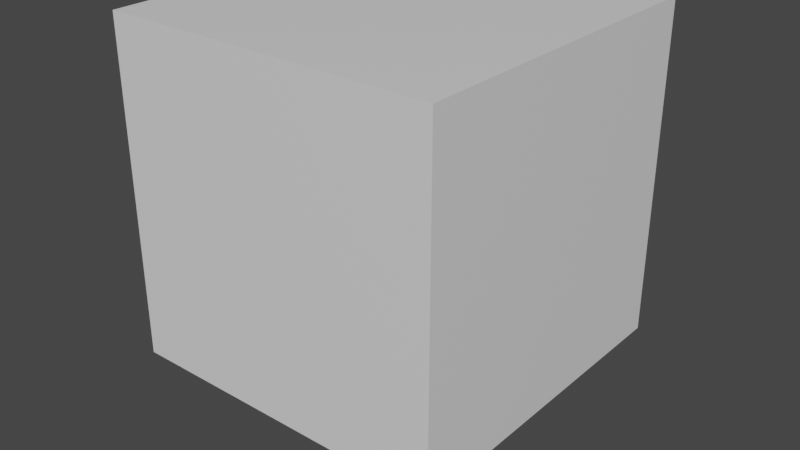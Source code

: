 # Source: research.blend  (saved by Blender 3.2.14; exported with 4.5.12 LTS)
import bpy
from mathutils import Matrix  # noqa: F401  (used for matrix-valued properties, if any)

bpy.ops.wm.read_factory_settings(use_empty=True)
scene = bpy.context.scene
scene.name = 'Scene'

# ---- collections
col_collection = bpy.data.collections.new('Collection'); scene.collection.children.link(col_collection)

# ---- images (referenced by path relative to the original .blend; pixels are not part of the script)
import os
ASSET_DIR = os.environ.get("B2B_ASSET_DIR", "")  # directory of the original .blend (textures are referenced by path, not embedded)
HERE = os.path.dirname(os.path.abspath(__file__))  # packed textures are extracted next to this script under _unpacked/

def load_image(name, relpath, width, height, colorspace="sRGB"):
    """Load a texture the original file referenced (path relative to the .blend, or extracted next to this script)."""
    p = next((c for c in (os.path.join(HERE, relpath), os.path.join(ASSET_DIR, relpath)) if relpath and os.path.exists(c)), "")
    if p:
        img = bpy.data.images.load(p, check_existing=True)
        img.name = name
    else:  # same state as the original file: an image datablock whose file is absent (Cycles renders it pink)
        img = bpy.data.images.new(name, width, height)
        img.source = "FILE"
        img.filepath = "//" + (relpath or name)
    img.colorspace_settings.name = colorspace
    return img
img_spaceship_png = load_image('spaceship.png', 'spaceship.png', 1024, 1024, 'sRGB')

# ---- materials (node trees are filled in below, after node groups)
mat_material = bpy.data.materials.new('Material')
mat_material.alpha_threshold = 0.0
mat_material.use_transparent_shadow = False
mat_material.line_color = (0.0, 0.0, 0.0, 1.0)
mat_material_001 = bpy.data.materials.new('Material.001')
mat_material_001.use_transparent_shadow = False

# ---- material node trees
mat_material.use_nodes = True; mat_material.node_tree.nodes.clear()
_N = mat_material.node_tree.nodes; _L = mat_material.node_tree.links
n0 = _N.new('ShaderNodeOutputMaterial'); n0.name = 'Material Output'; n0.location = (300, 300)
n1 = _N.new('ShaderNodeBsdfPrincipled'); n1.name = 'Principled BSDF'; n1.location = (10, 300)
n1.distribution = 'GGX'
n1.subsurface_method = 'RANDOM_WALK_SKIN'
n1.inputs[2].default_value = 0.4
n1.inputs[3].default_value = 1.45
n1.inputs[27].default_value = (0.0, 0.0, 0.0, 1.0)
n1.inputs[28].default_value = 1.0
_L.new(n1.outputs[0], n0.inputs[0])
n0.is_active_output = True
mat_material_001.use_nodes = True; mat_material_001.node_tree.nodes.clear()
_N = mat_material_001.node_tree.nodes; _L = mat_material_001.node_tree.links
n0 = _N.new('ShaderNodeOutputMaterial'); n0.name = 'Material Output'; n0.location = (300, 300)
n1 = _N.new('ShaderNodeBsdfDiffuse'); n1.name = 'Diffuse BSDF'; n1.location = (10, 300)
n1.inputs[1].default_value = 0.5
n2 = _N.new('ShaderNodeTexImage'); n2.name = 'Image Texture'; n2.location = (-280, 260)
n2.image = img_spaceship_png
n2.interpolation = 'Closest'
_L.new(n1.outputs[0], n0.inputs[0])
_L.new(n2.outputs[0], n1.inputs[0])
n0.is_active_output = True

# ---- world
world_world = bpy.data.worlds.new('World'); scene.world = world_world
world_world.use_nodes = True; world_world.node_tree.nodes.clear()
_N = world_world.node_tree.nodes; _L = world_world.node_tree.links
n0 = _N.new('ShaderNodeOutputWorld'); n0.name = 'World Output'; n0.location = (300, 300)
n1 = _N.new('ShaderNodeBackground'); n1.name = 'Background'; n1.location = (10, 300)
n1.inputs[0].default_value = (0.05088, 0.05088, 0.05088, 1.0)
_L.new(n1.outputs[0], n0.inputs[0])
n0.is_active_output = True
world_world.color = (0.05088, 0.05088, 0.05088)
world_world.use_sun_shadow = False
world_world.sun_shadow_jitter_overblur = 0.0

# ---- meshes
me_cube = bpy.data.meshes.new('Cube')
me_cube.from_pydata([(1.0, 1.0, 1.0), (1.0, 1.0, -1.0), (1.0, -1.0, 1.0), (1.0, -1.0, -1.0), (-1.0, 1.0, 1.0), (-1.0, 1.0, -1.0), (-1.0, -1.0, 1.0), (-1.0, -1.0, -1.0)], [], [(0, 4, 6, 2), (3, 2, 6, 7), (7, 6, 4, 5), (5, 1, 3, 7), (1, 0, 2, 3), (5, 4, 0, 1)])
_uv = me_cube.uv_layers.new(name='UVMap')
_uv.uv.foreach_set('vector', [0.625, 0.5, 0.875, 0.5, 0.875, 0.75, 0.625, 0.75, 0.375, 0.75, 0.625, 0.75, 0.625, 1.0, 0.375, 1.0, 0.375, 0.0, 0.625, 0.0, 0.625, 0.25, 0.375, 0.25, 0.125, 0.5, 0.375, 0.5, 0.375, 0.75, 0.125, 0.75, 0.375, 0.5, 0.625, 0.5, 0.625, 0.75, 0.375, 0.75, 0.375, 0.25, 0.625, 0.25, 0.625, 0.5, 0.375, 0.5])
me_cube.materials.append(mat_material)
me_cube.use_mirror_vertex_groups = False
me_cube.update()
me_cube_001 = bpy.data.meshes.new('Cube.001')
me_cube_001.from_pydata([(-0.9, -0.9, 0.0), (-0.9, -0.9, 0.3), (-0.9, 0.9, 0.0), (-0.9, 0.9, 0.3), (0.9, -0.9, 0.0), (0.9, -0.9, 0.3), (0.9, 0.9, 0.0), (0.9, 0.9, 0.3)], [], [(0, 1, 3, 2), (2, 3, 7, 6), (6, 7, 5, 4), (4, 5, 1, 0), (2, 6, 4, 0), (7, 3, 1, 5)])
_uv = me_cube_001.uv_layers.new(name='UVMap')
_uv.uv.foreach_set('vector', [0.1342, 0.7462, 0.1899, 0.7462, 0.1899, 0.8019, 0.1342, 0.8019, 0.1342, 0.8019, 0.1899, 0.8019, 0.1899, 0.8576, 0.1342, 0.8576, 0.1342, 0.8576, 0.1899, 0.8576, 0.1899, 0.9133, 0.1342, 0.9133, 0.1342, 0.9133, 0.1899, 0.9133, 0.1899, 0.969, 0.1342, 0.969, 0.07851, 0.8576, 0.1342, 0.8576, 0.1342, 0.9133, 0.07851, 0.9133, 0.1899, 0.8576, 0.2456, 0.8576, 0.2456, 0.9133, 0.1899, 0.9133])
me_cube_001.materials.append(mat_material_001)
me_cube_001.update()
me_icosphere = bpy.data.meshes.new('Icosphere')
me_icosphere.from_pydata([(0.0, 9.934e-10, 0.3), (0.5789, -0.4206, 0.7422), (-0.2211, -0.6805, 0.7422), (-0.7155, 9.934e-10, 0.7422), (-0.2211, 0.6805, 0.7422), (0.5789, 0.4206, 0.7422), (0.2211, -0.6805, 1.458), (-0.5789, -0.4206, 1.458), (-0.5789, 0.4206, 1.458), (0.2211, 0.6805, 1.458), (0.7155, 9.934e-10, 1.458), (0.0, 9.934e-10, 1.9)], [], [(0, 1, 2), (1, 0, 5), (0, 2, 3), (0, 3, 4), (0, 4, 5), (1, 5, 10), (2, 1, 6), (3, 2, 7), (4, 3, 8), (5, 4, 9), (1, 10, 6), (2, 6, 7), (3, 7, 8), (4, 8, 9), (5, 9, 10), (6, 10, 11), (7, 6, 11), (8, 7, 11), (9, 8, 11), (10, 9, 11)])
_uv = me_icosphere.uv_layers.new(name='UVMap')
_uv.uv.foreach_set('vector', [0.7594, 0.1358, 0.782, 0.1749, 0.7368, 0.1749, 0.782, 0.1749, 0.8046, 0.1358, 0.8272, 0.1749, 0.9403, 0.1358, 0.9629, 0.1749, 0.9177, 0.1749, 0.8951, 0.1358, 0.9177, 0.1749, 0.8724, 0.1749, 0.8498, 0.1358, 0.8724, 0.1749, 0.8272, 0.1749, 0.782, 0.1749, 0.8272, 0.1749, 0.8046, 0.2141, 0.7368, 0.1749, 0.782, 0.1749, 0.7594, 0.2141, 0.9177, 0.1749, 0.9629, 0.1749, 0.9403, 0.2141, 0.8724, 0.1749, 0.9177, 0.1749, 0.8951, 0.2141, 0.8272, 0.1749, 0.8724, 0.1749, 0.8498, 0.2141, 0.782, 0.1749, 0.8046, 0.2141, 0.7594, 0.2141, 0.7368, 0.1749, 0.7594, 0.2141, 0.7142, 0.2141, 0.9177, 0.1749, 0.9403, 0.2141, 0.8951, 0.2141, 0.8724, 0.1749, 0.8951, 0.2141, 0.8498, 0.2141, 0.8272, 0.1749, 0.8498, 0.2141, 0.8046, 0.2141, 0.7594, 0.2141, 0.8046, 0.2141, 0.782, 0.2533, 0.7142, 0.2141, 0.7594, 0.2141, 0.7368, 0.2533, 0.8951, 0.2141, 0.9403, 0.2141, 0.9177, 0.2533, 0.8498, 0.2141, 0.8951, 0.2141, 0.8724, 0.2533, 0.8046, 0.2141, 0.8498, 0.2141, 0.8272, 0.2533])
me_icosphere.materials.append(mat_material_001)
me_icosphere.update()
me_cube_002 = bpy.data.meshes.new('Cube.002')
me_cube_002.from_pydata([(0.4, 0.4, 0.1), (0.4, 0.4, 0.5), (0.4, 0.8, 0.1), (0.4, 0.8, 0.5), (0.8, 0.4, 0.1), (0.8, 0.4, 0.5), (0.8, 0.8, 0.1), (0.8, 0.8, 0.5)], [], [(0, 1, 3, 2), (2, 3, 7, 6), (6, 7, 5, 4), (4, 5, 1, 0), (2, 6, 4, 0), (7, 3, 1, 5)])
_uv = me_cube_002.uv_layers.new(name='UVMap')
_uv.uv.foreach_set('vector', [0.7865, 0.7305, 0.8369, 0.7305, 0.8369, 0.781, 0.7865, 0.781, 0.7865, 0.781, 0.8369, 0.781, 0.8369, 0.8314, 0.7865, 0.8314, 0.7865, 0.8314, 0.8369, 0.8314, 0.8369, 0.8818, 0.7865, 0.8818, 0.7865, 0.8818, 0.8369, 0.8818, 0.8369, 0.9322, 0.7865, 0.9322, 0.7361, 0.8314, 0.7865, 0.8314, 0.7865, 0.8818, 0.7361, 0.8818, 0.8369, 0.8314, 0.8873, 0.8314, 0.8873, 0.8818, 0.8369, 0.8818])
me_cube_002.materials.append(mat_material_001)
me_cube_002.update()

# ---- objects
ob_cube = bpy.data.objects.new('Cube', me_cube)
ob_cube_001 = bpy.data.objects.new('Cube.001', me_cube_001)
ob_icosphere = bpy.data.objects.new('Icosphere', me_icosphere)
ob_cube_002 = bpy.data.objects.new('Cube.002', me_cube_002)
ob_empty = bpy.data.objects.new('Empty', None)

# ---- transforms, parenting, visibility, modifiers, constraints
ob_cube.location = (0.0, 0.0, 1.0)
ob_cube.lock_location = (True, True, True)
ob_cube.lock_rotation = (True, True, True)
ob_cube.lock_rotations_4d = False
ob_cube.lock_scale = (True, True, True)
ob_cube.empty_display_type = 'ARROWS'
ob_cube.hide_select = True
ob_cube.display_type = 'WIRE'
ob_cube.lineart.crease_threshold = 0.0
ob_cube_001.location = (0.0, 0.0, -0.5)
ob_cube_001.scale = (0.5, 0.5, 0.5)
ob_icosphere.location = (0.0, 0.0, -0.5)
ob_icosphere.scale = (0.5, 0.5, 0.5)
ob_cube_002.location = (0.0, 0.0, -0.5)
ob_cube_002.scale = (0.5, 0.5, 0.5)
_m = ob_cube_002.modifiers.new('Array', 'ARRAY')
_m.count = 4
_m.use_relative_offset = False
_m.use_object_offset = True
_m.offset_object = ob_empty
ob_empty.location = (0.0, 0.0, -0.5)
ob_empty.rotation_euler = (0.0, -0.0, 1.571)
ob_empty.scale = (0.5, 0.5, 0.5)

# ---- collection membership
col_collection.objects.link(ob_cube)
col_collection.objects.link(ob_cube_001)
col_collection.objects.link(ob_icosphere)
col_collection.objects.link(ob_cube_002)
col_collection.objects.link(ob_empty)

# ---- scene / render settings (as saved in the file)
scene.frame_start = 1; scene.frame_end = 250; scene.frame_set(1)
scene.render.engine = 'BLENDER_EEVEE_NEXT'
scene.cycles.sampling_pattern = 'TABULATED_SOBOL'
scene.cycles.use_light_tree = False
scene.view_settings.view_transform = 'Filmic'
bpy.context.view_layer.update()

# ---- added for rendering (the .blend has no active camera and no usable light): camera, sun
cam_auto = bpy.data.cameras.new('AutoCamera')
cam_auto.lens = 50.0
cam_auto.sensor_width = 36.0
cam_auto.clip_end = 1000.0
ob_auto_camera = bpy.data.objects.new('AutoCamera', cam_auto)
scene.collection.objects.link(ob_auto_camera)
ob_auto_camera.location = (3.49265, -4.19118, 3.54412)
ob_auto_camera.rotation_euler = (1.09748, -7.21219e-08, 0.694738)
scene.camera = ob_auto_camera
light_auto_sun = bpy.data.lights.new('AutoSun', 'SUN')
light_auto_sun.energy = 3.0
light_auto_sun.angle = 0.0523599
ob_auto_sun = bpy.data.objects.new('AutoSun', light_auto_sun)
scene.collection.objects.link(ob_auto_sun)
ob_auto_sun.rotation_euler = (0.872665, 0.174533, 0.523599)
bpy.context.view_layer.update()
